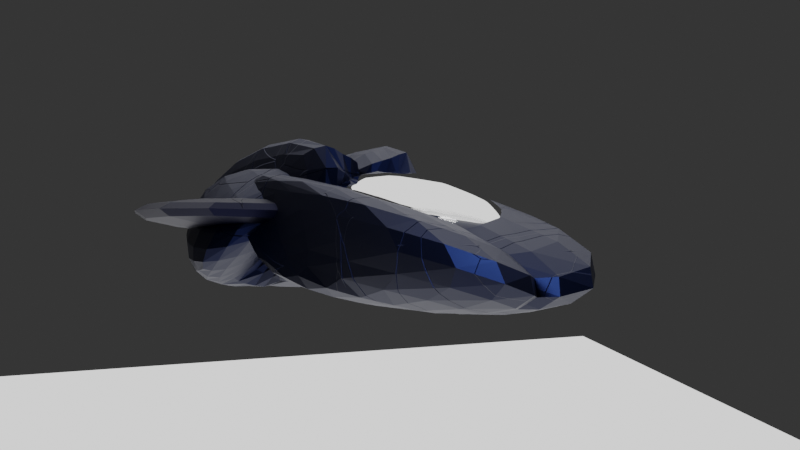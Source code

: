 # Source: spaceship2.blend  (saved by Blender 2.93.21; exported with 4.5.12 LTS)
import bpy
from mathutils import Matrix  # noqa: F401  (used for matrix-valued properties, if any)

bpy.ops.wm.read_factory_settings(use_empty=True)
scene = bpy.context.scene
scene.name = 'Scene'

# ---- collections
col_collection = bpy.data.collections.new('Collection'); scene.collection.children.link(col_collection)
col_collection_2 = bpy.data.collections.new('Collection 2'); scene.collection.children.link(col_collection_2)

# ---- materials (node trees are filled in below, after node groups)
mat_material_005 = bpy.data.materials.new('Material.005')
mat_material_005.use_transparent_shadow = False
mat_material_004 = bpy.data.materials.new('Material.004')
mat_material_004.use_transparent_shadow = False
mat_material_002 = bpy.data.materials.new('Material.002')
mat_material_002.use_transparent_shadow = False
mat_material_003 = bpy.data.materials.new('Material.003')
mat_material_003.use_transparent_shadow = False

# ---- material node trees
mat_material_005.use_nodes = True; mat_material_005.node_tree.nodes.clear()
_N = mat_material_005.node_tree.nodes; _L = mat_material_005.node_tree.links
n0 = _N.new('ShaderNodeEmission'); n0.name = 'Emission'; n0.location = (-72, 225)
n1 = _N.new('ShaderNodeOutputMaterial'); n1.name = 'Material Output'; n1.location = (300, 300)
_L.new(n0.outputs[0], n1.inputs[0])
n1.is_active_output = True
mat_material_004.use_nodes = True; mat_material_004.node_tree.nodes.clear()
_N = mat_material_004.node_tree.nodes; _L = mat_material_004.node_tree.links
n0 = _N.new('ShaderNodeOutputMaterial'); n0.name = 'Material Output'; n0.location = (300, 300)
n1 = _N.new('ShaderNodeBsdfGlass'); n1.name = 'Glass BSDF'; n1.location = (-55, 287)
n1.distribution = 'BECKMANN'
n1.inputs[2].default_value = 1.45
_L.new(n1.outputs[0], n0.inputs[0])
n0.is_active_output = True
mat_material_002.use_nodes = True; mat_material_002.node_tree.nodes.clear()
_N = mat_material_002.node_tree.nodes; _L = mat_material_002.node_tree.links
n0 = _N.new('ShaderNodeBsdfPrincipled'); n0.name = 'Principled BSDF'; n0.location = (1001, 300)
n0.distribution = 'GGX'
n0.subsurface_method = 'BURLEY'
n0.inputs[0].default_value = (0.004093, 0.008886, 0.03522, 1.0)
n0.inputs[1].default_value = 1.0
n0.inputs[3].default_value = 1.45
n0.inputs[27].default_value = (0.0, 0.0, 0.0, 1.0)
n0.inputs[28].default_value = 1.0
n1 = _N.new('ShaderNodeOutputMaterial'); n1.name = 'Material Output'; n1.location = (1291, 300)
n2 = _N.new('ShaderNodeValToRGB'); n2.name = 'ColorRamp'; n2.location = (81, 182)
while len(n2.color_ramp.elements) > 1: n2.color_ramp.elements.remove(n2.color_ramp.elements[-1])
n2.color_ramp.elements[0].position = 0.0; n2.color_ramp.elements[0].color = (0.0, 0.0, 0.0, 1.0)
_e = n2.color_ramp.elements.new(0.2773); _e.color = (1.0, 1.0, 1.0, 1.0)
n3 = _N.new('ShaderNodeTexWave'); n3.name = 'Wave Texture'; n3.location = (-149, 288)
n3.inputs[1].default_value = 0.0
n4 = _N.new('ShaderNodeBump'); n4.name = 'Bump'; n4.location = (707, 206)
n4.inputs[1].default_value = 1.0
n4.inputs[2].default_value = 1.0
n5 = _N.new('ShaderNodeTexNoise'); n5.name = 'Noise Texture'; n5.location = (-693, 175)
n6 = _N.new('ShaderNodeMapping'); n6.name = 'Mapping'; n6.location = (-353, 252)
n7 = _N.new('ShaderNodeMix'); n7.name = 'Mix'; n7.location = (-527, 71)
n7.data_type = 'RGBA'
n7.inputs[0].default_value = 0.0
n8 = _N.new('ShaderNodeBump'); n8.name = 'Bump.001'; n8.location = (363, -46)
n8.inputs[1].default_value = 1.0
n8.inputs[2].default_value = 1.0
n9 = _N.new('ShaderNodeTexCoord'); n9.name = 'Texture Coordinate'; n9.location = (-913, 193)
n10 = _N.new('ShaderNodeValToRGB'); n10.name = 'ColorRamp.001'; n10.location = (43, -142)
while len(n10.color_ramp.elements) > 1: n10.color_ramp.elements.remove(n10.color_ramp.elements[-1])
n10.color_ramp.elements[0].position = 0.0; n10.color_ramp.elements[0].color = (0.0, 0.0, 0.0, 1.0)
_e = n10.color_ramp.elements.new(1.0); _e.color = (1.0, 1.0, 1.0, 1.0)
n11 = _N.new('ShaderNodeTexVoronoi'); n11.name = 'Voronoi Texture'; n11.location = (-177, -70)
n11.distance = 'MINKOWSKI'
n11.inputs[2].default_value = 1.5
_L.new(n0.outputs[0], n1.inputs[0])
_L.new(n4.outputs[0], n0.inputs[5])
_L.new(n3.outputs[0], n2.inputs[0])
_L.new(n9.outputs[3], n5.inputs[0])
_L.new(n6.outputs[0], n3.inputs[0])
_L.new(n2.outputs[0], n4.inputs[3])
_L.new(n8.outputs[0], n4.inputs[4])
_L.new(n5.outputs[1], n7.inputs[6])
_L.new(n7.outputs[2], n6.inputs[0])
_L.new(n9.outputs[3], n7.inputs[7])
_L.new(n11.outputs[1], n10.inputs[0])
_L.new(n9.outputs[3], n11.inputs[0])
_L.new(n10.outputs[0], n8.inputs[3])
n1.is_active_output = True
mat_material_003.use_nodes = True; mat_material_003.node_tree.nodes.clear()
_N = mat_material_003.node_tree.nodes; _L = mat_material_003.node_tree.links
n0 = _N.new('ShaderNodeValToRGB'); n0.name = 'ColorRamp'; n0.location = (-701, 222)
while len(n0.color_ramp.elements) > 1: n0.color_ramp.elements.remove(n0.color_ramp.elements[-1])
n0.color_ramp.elements[0].position = 0.0; n0.color_ramp.elements[0].color = (0.0, 0.0, 0.0, 1.0)
_e = n0.color_ramp.elements.new(0.2773); _e.color = (1.0, 1.0, 1.0, 1.0)
n1 = _N.new('ShaderNodeTexWave'); n1.name = 'Wave Texture'; n1.location = (-931, 329)
n1.inputs[1].default_value = 0.0
n2 = _N.new('ShaderNodeTexNoise'); n2.name = 'Noise Texture'; n2.location = (-1475, 216)
n3 = _N.new('ShaderNodeMapping'); n3.name = 'Mapping'; n3.location = (-1135, 292)
n4 = _N.new('ShaderNodeMix'); n4.name = 'Mix'; n4.location = (-1309, 111)
n4.data_type = 'RGBA'
n4.inputs[0].default_value = 0.0
n5 = _N.new('ShaderNodeBump'); n5.name = 'Bump.001'; n5.location = (-419, -5)
n5.inputs[1].default_value = 1.0
n5.inputs[2].default_value = 1.0
n6 = _N.new('ShaderNodeTexCoord'); n6.name = 'Texture Coordinate'; n6.location = (-1695, 233)
n7 = _N.new('ShaderNodeValToRGB'); n7.name = 'ColorRamp.001'; n7.location = (-739, -101)
while len(n7.color_ramp.elements) > 1: n7.color_ramp.elements.remove(n7.color_ramp.elements[-1])
n7.color_ramp.elements[0].position = 0.0; n7.color_ramp.elements[0].color = (0.0, 0.0, 0.0, 1.0)
_e = n7.color_ramp.elements.new(1.0); _e.color = (1.0, 1.0, 1.0, 1.0)
n8 = _N.new('ShaderNodeTexVoronoi'); n8.name = 'Voronoi Texture'; n8.location = (-959, -30)
n8.distance = 'MINKOWSKI'
n8.inputs[2].default_value = 1.5
n9 = _N.new('ShaderNodeOutputMaterial'); n9.name = 'Material Output'; n9.location = (1084, 275)
n10 = _N.new('ShaderNodeBsdfPrincipled'); n10.name = 'Principled BSDF'; n10.location = (578, 354)
n10.distribution = 'GGX'
n10.subsurface_method = 'BURLEY'
n10.inputs[0].default_value = (0.0008077, 0.002418, 0.01881, 1.0)
n10.inputs[1].default_value = 1.0
n10.inputs[3].default_value = 1.45
n10.inputs[27].default_value = (0.0, 0.0, 0.0, 1.0)
n10.inputs[28].default_value = 1.0
n11 = _N.new('ShaderNodeBump'); n11.name = 'Bump'; n11.location = (-75, 246)
n11.inputs[1].default_value = 1.0
n11.inputs[2].default_value = 1.0
_L.new(n10.outputs[0], n9.inputs[0])
_L.new(n1.outputs[0], n0.inputs[0])
_L.new(n6.outputs[3], n2.inputs[0])
_L.new(n3.outputs[0], n1.inputs[0])
_L.new(n0.outputs[0], n11.inputs[3])
_L.new(n5.outputs[0], n11.inputs[4])
_L.new(n2.outputs[1], n4.inputs[6])
_L.new(n4.outputs[2], n3.inputs[0])
_L.new(n6.outputs[3], n4.inputs[7])
_L.new(n8.outputs[1], n7.inputs[0])
_L.new(n6.outputs[3], n8.inputs[0])
_L.new(n7.outputs[0], n5.inputs[3])
_L.new(n11.outputs[0], n10.inputs[5])
n9.is_active_output = True

# ---- world
world_world = bpy.data.worlds.new('World'); scene.world = world_world
world_world.use_nodes = True; world_world.node_tree.nodes.clear()
_N = world_world.node_tree.nodes; _L = world_world.node_tree.links
n0 = _N.new('ShaderNodeOutputWorld'); n0.name = 'World Output'; n0.location = (300, 300)
n1 = _N.new('ShaderNodeBackground'); n1.name = 'Background'; n1.location = (10, 300)
n1.inputs[0].default_value = (0.03106, 0.03106, 0.03106, 1.0)
_L.new(n1.outputs[0], n0.inputs[0])
n0.is_active_output = True
world_world.color = (0.05088, 0.05088, 0.05088)
world_world.use_sun_shadow = False
world_world.sun_shadow_jitter_overblur = 0.0

# ---- cameras
cam_camera_001 = bpy.data.cameras.new('Camera.001')
cam_camera_001.lens = 59.38

# ---- lights
light_point = bpy.data.lights.new('Point', 'POINT')
light_point.transmission_factor = 0.0
light_point.energy = 41.6
light_point.shadow_soft_size = 0.25
light_point.shadow_maximum_resolution = 0.006
light_point.use_absolute_resolution = True

# ---- meshes
me_cube = bpy.data.meshes.new('Cube')
me_cube.from_pydata([(-1.073, -1.564, -2.384e-07), (-1.073, -1.564, 2.384e-07), (-1.073, 1.564, -2.384e-07), (-1.073, 1.564, 2.384e-07), (1.073, -1.564, -2.384e-07), (1.073, -1.564, 2.384e-07), (1.073, 1.564, -2.384e-07), (1.073, 1.564, 2.384e-07)], [], [(0, 1, 3, 2), (2, 3, 7, 6), (6, 7, 5, 4), (4, 5, 1, 0), (2, 6, 4, 0), (7, 3, 1, 5)])
_uv = me_cube.uv_layers.new(name='UVMap')
_uv.uv.foreach_set('vector', [0.375, 0.0, 0.625, 0.0, 0.625, 0.25, 0.375, 0.25, 0.375, 0.25, 0.625, 0.25, 0.625, 0.5, 0.375, 0.5, 0.375, 0.5, 0.625, 0.5, 0.625, 0.75, 0.375, 0.75, 0.375, 0.75, 0.625, 0.75, 0.625, 1.0, 0.375, 1.0, 0.125, 0.5, 0.375, 0.5, 0.375, 0.75, 0.125, 0.75, 0.625, 0.5, 0.875, 0.5, 0.875, 0.75, 0.625, 0.75])
me_cube.materials.append(mat_material_005)
me_cube.use_remesh_fix_poles = True
me_cube.use_remesh_preserve_attributes = False
me_cube.update()
me_cube_002 = bpy.data.meshes.new('Cube.002')
me_cube_002.from_pydata([(-1.073, -1.564, -2.384e-07), (-1.073, -1.564, 2.384e-07), (-1.073, 1.564, -2.384e-07), (-1.073, 1.564, 2.384e-07), (1.073, -1.564, -2.384e-07), (1.073, -1.564, 2.384e-07), (1.073, 1.564, -2.384e-07), (1.073, 1.564, 2.384e-07)], [], [(0, 1, 3, 2), (2, 3, 7, 6), (6, 7, 5, 4), (4, 5, 1, 0), (2, 6, 4, 0), (7, 3, 1, 5)])
_uv = me_cube_002.uv_layers.new(name='UVMap')
_uv.uv.foreach_set('vector', [0.375, 0.0, 0.625, 0.0, 0.625, 0.25, 0.375, 0.25, 0.375, 0.25, 0.625, 0.25, 0.625, 0.5, 0.375, 0.5, 0.375, 0.5, 0.625, 0.5, 0.625, 0.75, 0.375, 0.75, 0.375, 0.75, 0.625, 0.75, 0.625, 1.0, 0.375, 1.0, 0.125, 0.5, 0.375, 0.5, 0.375, 0.75, 0.125, 0.75, 0.625, 0.5, 0.875, 0.5, 0.875, 0.75, 0.625, 0.75])
me_cube_002.materials.append(mat_material_005)
me_cube_002.use_remesh_fix_poles = True
me_cube_002.use_remesh_preserve_attributes = False
me_cube_002.update()
me_cube_001 = bpy.data.meshes.new('Cube.001')
me_cube_001.from_pydata([(-4.557, 11.95, -1.251), (-4.638, 11.74, -0.8175), (-5.561, 11.17, -1.331), (-5.594, 11.17, -1.017), (-4.689, 12.86, -1.079), (-4.721, 12.75, -0.803), (-5.687, 12.21, -1.156), (-5.67, 12.3, -1.035)], [], [(5, 1, 3, 7), (1, 0, 2, 3), (5, 4, 0, 1), (0, 4, 6, 2), (3, 2, 6, 7), (7, 6, 4, 5)])
me_cube_001.polygons.foreach_set('use_smooth', [True] * 6)
_uv = me_cube_001.uv_layers.new(name='UVMap')
_uv.uv.foreach_set('vector', [0.375, 0.0, 0.625, 0.0, 0.625, 0.25, 0.375, 0.25, 0.375, 0.25, 0.625, 0.25, 0.625, 0.5, 0.375, 0.5, 0.375, 0.5, 0.625, 0.5, 0.625, 0.75, 0.375, 0.75, 0.375, 0.75, 0.625, 0.75, 0.625, 1.0, 0.375, 1.0, 0.125, 0.5, 0.375, 0.5, 0.375, 0.75, 0.125, 0.75, 0.625, 0.5, 0.875, 0.5, 0.875, 0.75, 0.625, 0.75])
me_cube_001.materials.append(mat_material_004)
me_cube_001.use_remesh_preserve_volume = False
me_cube_001.use_remesh_preserve_attributes = False
me_cube_001.use_mirror_vertex_groups = False
me_cube_001.update()
me_cube_004 = bpy.data.meshes.new('Cube.004')
me_cube_004.from_pydata([(-0.02958, 5.308, -0.2659), (-0.001085, 3.84, 0.2528), (0.00267, 5.448, -0.2712), (0.001525, 5.448, 0.2519), (0.03328, 3.844, -0.2758), (0.02027, 4.077, 0.4148), (0.03669, 5.945, -0.277), (0.03554, 5.944, 0.2461), (-0.006155, 4.88, -0.2997), (0.04605, 3.392, -0.1988), (0.02906, 5.404, -0.2499), (0.02802, 5.404, 0.2219), (0.03675, 5.316, -0.2528), (-0.01492, 3.838, 0.2269), (0.06721, 4.356, -0.2576), (0.08269, 4.59, -0.178), (-0.0161, 3.555, -0.3619), (-0.04013, 2.925, -0.3148), (-0.006132, 4.895, -0.2997), (-0.007432, 4.88, 0.2836), (0.03596, 4.826, -0.2526), (0.03492, 4.825, 0.2185), (0.06642, 3.866, -0.2573), (0.03572, 5.319, 0.2182), (0.02008, 5.943, -0.2742), (0.01893, 5.942, 0.2488), (-0.01297, 5.31, -0.2686), (0.01552, 3.842, 0.25), (0.04993, 5.406, -0.2534), (0.0489, 5.406, 0.2185), (0.01965, 4.883, -0.3039), (0.01837, 4.883, 0.2793), (0.01967, 4.898, -0.3039), (0.01489, 5.316, 0.2216), (0.02149, 2.825, -0.33), (0.04879, 2.709, -0.1106)], [], [(0, 2, 3, 1), (24, 6, 7, 25), (6, 4, 5, 7), (26, 0, 1, 27), (24, 26, 4, 6), (25, 27, 1, 3), (8, 10, 11, 9), (28, 14, 15, 29), (14, 12, 13, 15), (30, 8, 9, 31), (28, 30, 12, 14), (29, 31, 9, 11), (16, 17, 19, 18), (32, 33, 23, 22), (22, 23, 21, 20), (34, 35, 17, 16), (32, 22, 20, 34), (33, 19, 17, 35), (7, 5, 27, 25), (2, 0, 26, 24), (4, 26, 27, 5), (2, 24, 25, 3), (15, 13, 31, 29), (10, 8, 30, 28), (12, 30, 31, 13), (10, 28, 29, 11), (23, 33, 35, 21), (18, 32, 34, 16), (20, 21, 35, 34), (18, 19, 33, 32)])
_uv = me_cube_004.uv_layers.new(name='UVMap')
_uv.uv.foreach_set('vector', [0.375, 0.0, 0.375, 0.25, 0.625, 0.25, 0.625, 0.0, 0.375, 0.375, 0.375, 0.5, 0.625, 0.5, 0.625, 0.375, 0.375, 0.5, 0.375, 0.75, 0.625, 0.75, 0.625, 0.5, 0.375, 0.875, 0.375, 1.0, 0.625, 1.0, 0.625, 0.875, 0.25, 0.5, 0.25, 0.75, 0.375, 0.75, 0.375, 0.5, 0.75, 0.5, 0.75, 0.75, 0.875, 0.75, 0.875, 0.5, 0.375, 0.0, 0.375, 0.25, 0.625, 0.25, 0.625, 0.0, 0.375, 0.375, 0.375, 0.5, 0.625, 0.5, 0.625, 0.375, 0.375, 0.5, 0.375, 0.75, 0.625, 0.75, 0.625, 0.5, 0.375, 0.875, 0.375, 1.0, 0.625, 1.0, 0.625, 0.875, 0.25, 0.5, 0.25, 0.75, 0.375, 0.75, 0.375, 0.5, 0.75, 0.5, 0.75, 0.75, 0.875, 0.75, 0.875, 0.5, 0.375, 0.0, 0.625, 0.0, 0.625, 0.25, 0.375, 0.25, 0.375, 0.375, 0.625, 0.375, 0.625, 0.5, 0.375, 0.5, 0.375, 0.5, 0.625, 0.5, 0.625, 0.75, 0.375, 0.75, 0.375, 0.875, 0.625, 0.875, 0.625, 1.0, 0.375, 1.0, 0.25, 0.5, 0.375, 0.5, 0.375, 0.75, 0.25, 0.75, 0.75, 0.5, 0.875, 0.5, 0.875, 0.75, 0.75, 0.75, 0.625, 0.5, 0.625, 0.75, 0.75, 0.75, 0.75, 0.5, 0.125, 0.5, 0.125, 0.75, 0.25, 0.75, 0.25, 0.5, 0.375, 0.75, 0.375, 0.875, 0.625, 0.875, 0.625, 0.75, 0.375, 0.25, 0.375, 0.375, 0.625, 0.375, 0.625, 0.25, 0.625, 0.5, 0.625, 0.75, 0.75, 0.75, 0.75, 0.5, 0.125, 0.5, 0.125, 0.75, 0.25, 0.75, 0.25, 0.5, 0.375, 0.75, 0.375, 0.875, 0.625, 0.875, 0.625, 0.75, 0.375, 0.25, 0.375, 0.375, 0.625, 0.375, 0.625, 0.25, 0.625, 0.5, 0.75, 0.5, 0.75, 0.75, 0.625, 0.75, 0.125, 0.5, 0.25, 0.5, 0.25, 0.75, 0.125, 0.75, 0.375, 0.75, 0.625, 0.75, 0.625, 0.875, 0.375, 0.875, 0.375, 0.25, 0.625, 0.25, 0.625, 0.375, 0.375, 0.375])
me_cube_004.materials.append(mat_material_002)
me_cube_004.use_remesh_fix_poles = True
me_cube_004.use_remesh_preserve_attributes = False
me_cube_004.update()
me_cube_005 = bpy.data.meshes.new('Cube.005')
me_cube_005.from_pydata([(-0.2463, -0.4006, -0.2456), (-0.2483, -0.4007, 0.262), (-0.2386, 0.28, -0.2465), (-0.2406, 0.2799, 0.2611), (0.285, -0.3914, -0.2937), (0.283, -0.3915, 0.214), (0.2928, 0.2893, -0.2946), (0.2908, 0.2892, 0.213)], [], [(0, 1, 3, 2), (2, 3, 7, 6), (6, 7, 5, 4), (4, 5, 1, 0), (2, 6, 4, 0), (7, 3, 1, 5)])
_uv = me_cube_005.uv_layers.new(name='UVMap')
_uv.uv.foreach_set('vector', [0.375, 0.0, 0.625, 0.0, 0.625, 0.25, 0.375, 0.25, 0.375, 0.25, 0.625, 0.25, 0.625, 0.5, 0.375, 0.5, 0.375, 0.5, 0.625, 0.5, 0.625, 0.75, 0.375, 0.75, 0.375, 0.75, 0.625, 0.75, 0.625, 1.0, 0.375, 1.0, 0.125, 0.5, 0.375, 0.5, 0.375, 0.75, 0.125, 0.75, 0.625, 0.5, 0.875, 0.5, 0.875, 0.75, 0.625, 0.75])
me_cube_005.materials.append(mat_material_003)
me_cube_005.use_remesh_fix_poles = True
me_cube_005.use_remesh_preserve_attributes = False
me_cube_005.update()

# ---- objects
ob_cube_003 = bpy.data.objects.new('Cube.003', me_cube)
ob_cube_004 = bpy.data.objects.new('Cube.004', me_cube_002)
ob_camera = bpy.data.objects.new('Camera', cam_camera_001)
ob_point = bpy.data.objects.new('Point', light_point)
ob_cube_001 = bpy.data.objects.new('Cube.001', me_cube_001)
ob_cube = bpy.data.objects.new('Cube', me_cube_004)
ob_cube_002 = bpy.data.objects.new('Cube.002', me_cube_005)

# ---- transforms, parenting, visibility, modifiers, constraints
ob_cube_003.location = (-5.572, -1.466, 2.583)
ob_cube_003.scale = (1.734, 1.734, 1.734)
ob_cube_004.location = (-5.755, -2.15, 0.1481)
ob_cube_004.scale = (1.734, 1.734, 1.734)
ob_camera.location = (-7.568, -6.793, 1.991)
ob_camera.rotation_euler = (1.431, -0.00787, -0.3206)
ob_point.location = (-6.85, -4.105, 1.96)
ob_cube_001.location = (0.3113, 0.5391, 1.473)
ob_cube_001.rotation_euler = (6.304, 0.1833, -4.93)
ob_cube_001.scale = (0.9712, 0.4695, 0.9712)
ob_cube_001.lock_rotations_4d = False
ob_cube_001.empty_display_type = 'ARROWS'
ob_cube_001.lineart.crease_threshold = 0.0
_m = ob_cube_001.modifiers.new('Subdivision', 'SUBSURF')
ob_cube.location = (-6.066, -7.05, 2.169)
ob_cube.rotation_euler = (6.114, 0.1025, -6.229)
ob_cube.scale = (7.606, 0.9712, 0.9712)
_m = ob_cube.modifiers.new('Mirror', 'MIRROR')
_m = ob_cube.modifiers.new('Subdivision', 'SUBSURF')
ob_cube_002.location = (-6.414, -2.361, 1.364)
ob_cube_002.rotation_euler = (6.114, 0.1025, -6.229)
ob_cube_002.scale = (2.592, 1.553, 0.2803)
_m = ob_cube_002.modifiers.new('Mirror', 'MIRROR')
_m = ob_cube_002.modifiers.new('Subdivision', 'SUBSURF')

# ---- collection membership
scene.collection.objects.link(ob_cube_003)
scene.collection.objects.link(ob_cube_004)
scene.collection.objects.link(ob_camera)
scene.collection.objects.link(ob_point)
col_collection.objects.link(ob_cube_001)
col_collection.objects.link(ob_cube)
col_collection.objects.link(ob_cube_002)

# ---- scene / render settings (as saved in the file)
scene.camera = ob_camera
scene.frame_start = 1; scene.frame_end = 250; scene.frame_set(0)
scene.render.engine = 'BLENDER_EEVEE_NEXT'
scene.cycles.use_denoising = False
scene.cycles.samples = 128
scene.cycles.sampling_pattern = 'TABULATED_SOBOL'
scene.cycles.use_adaptive_sampling = False
scene.cycles.use_light_tree = False
scene.eevee.use_gtao = True
scene.eevee.use_raytracing = True
scene.view_settings.view_transform = 'Filmic'
bpy.context.view_layer.update()

